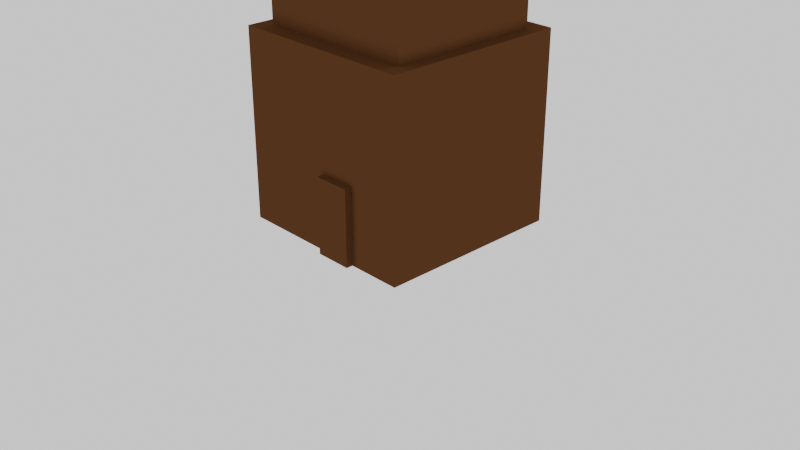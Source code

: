 # Source: tower.blend  (saved by Blender 4.5.90; exported with 4.5.12 LTS)
import bpy
from mathutils import Matrix  # noqa: F401  (used for matrix-valued properties, if any)

bpy.ops.wm.read_factory_settings(use_empty=True)
scene = bpy.context.scene
scene.name = 'Scene'

# ---- collections
col_collection = bpy.data.collections.new('Collection'); scene.collection.children.link(col_collection)

# ---- images (referenced by path relative to the original .blend; pixels are not part of the script)
import os
ASSET_DIR = os.environ.get("B2B_ASSET_DIR", "")  # directory of the original .blend (textures are referenced by path, not embedded)
HERE = os.path.dirname(os.path.abspath(__file__))  # packed textures are extracted next to this script under _unpacked/

def load_image(name, relpath, width, height, colorspace="sRGB"):
    """Load a texture the original file referenced (path relative to the .blend, or extracted next to this script)."""
    p = next((c for c in (os.path.join(HERE, relpath), os.path.join(ASSET_DIR, relpath)) if relpath and os.path.exists(c)), "")
    if p:
        img = bpy.data.images.load(p, check_existing=True)
        img.name = name
    else:  # same state as the original file: an image datablock whose file is absent (Cycles renders it pink)
        img = bpy.data.images.new(name, width, height)
        img.source = "FILE"
        img.filepath = "//" + (relpath or name)
    img.colorspace_settings.name = colorspace
    return img
img_bake = load_image('bake', 'tex/towerbake.png/towerbake.png', 1024, 1024, 'sRGB')

# ---- materials (node trees are filled in below, after node groups)
mat_material = bpy.data.materials.new('Material')
mat_material.alpha_threshold = 0.0
mat_material.thickness_mode = 'SLAB'
mat_material.roughness = 0.5
mat_material.line_color = (0.0, 0.0, 0.0, 1.0)

# ---- material node trees
mat_material.use_nodes = True; mat_material.node_tree.nodes.clear()
_N = mat_material.node_tree.nodes; _L = mat_material.node_tree.links
n0 = _N.new('ShaderNodeOutputMaterial'); n0.name = 'Material Output'; n0.location = (200, 100)
n1 = _N.new('ShaderNodeBsdfToon'); n1.name = 'Toon BSDF'; n1.location = (-200, 100)
n1.inputs[0].default_value = (0.09853, 0.04195, 0.01811, 1.0)
n2 = _N.new('ShaderNodeTexImage'); n2.name = 'Image Texture'; n2.location = (138, 401)
n2.image = img_bake
_L.new(n1.outputs[0], n0.inputs[0])
n0.is_active_output = True

# ---- world
world_world = bpy.data.worlds.new('World'); scene.world = world_world
world_world.use_nodes = True; world_world.node_tree.nodes.clear()
_N = world_world.node_tree.nodes; _L = world_world.node_tree.links
n0 = _N.new('ShaderNodeOutputWorld'); n0.name = 'World Output'; n0.location = (200, 100)
n1 = _N.new('ShaderNodeBackground'); n1.name = 'Background'; n1.location = (-200, 100)
n1.inputs[0].default_value = (1.0, 1.0, 1.0, 1.0)
_L.new(n1.outputs[0], n0.inputs[0])
n0.is_active_output = True
world_world.color = (0.05088, 0.05088, 0.05088)
world_world.sun_shadow_jitter_overblur = 0.0

# ---- cameras
cam_camera = bpy.data.cameras.new('Camera')
cam_camera.clip_end = 100.0
cam_camera.ortho_scale = 7.314

# ---- lights
light_point = bpy.data.lights.new('Point', 'POINT')
light_point.use_temperature = True
light_point.color = (1.0, 0.66, 0.15)
light_point.temperature = 6920.0

# ---- meshes
me_cube = bpy.data.meshes.new('Cube')
me_cube.from_pydata([(0.5, 0.5, 1.0), (0.5, 0.5, -1.0), (0.5, -0.5, 1.0), (0.5, -0.5, -1.0), (-0.5, 0.5, 1.0), (-0.5, 0.5, -1.0), (-0.5, -0.5, 1.0), (-0.5, -0.5, -1.0), (-0.4324, -0.4073, 0.9383), (-0.4324, -0.4073, 2.668), (-0.4324, 0.4073, 0.9383), (-0.4324, 0.4073, 2.668), (0.4324, -0.4073, 0.9383), (0.4324, -0.4073, 2.668), (0.4324, 0.4073, 0.9383), (0.4324, 0.4073, 2.668), (-0.06677, 0.3565, 2.582), (0.06677, 0.3565, 2.582), (0.2049, 0.2993, 2.582), (0.2993, 0.2049, 2.582), (0.3565, 0.06677, 2.582), (0.3565, -0.06677, 2.582), (0.2993, -0.2049, 2.582), (0.2049, -0.2993, 2.582), (0.06677, -0.3565, 2.582), (-0.06677, -0.3565, 2.582), (-0.2049, -0.2993, 2.582), (-0.2993, -0.2049, 2.582), (-0.3565, -0.06677, 2.582), (-0.3565, 0.06677, 2.582), (-0.2993, 0.2049, 2.582), (-0.2049, 0.2993, 2.582), (-0.06677, 0.1612, 3.624), (-0.1612, 0.06677, 3.624), (-0.1612, -0.06677, 3.624), (-0.06677, -0.1612, 3.624), (0.06677, -0.1612, 3.624), (0.1612, -0.06677, 3.624), (0.1612, 0.06677, 3.624), (0.06677, 0.1612, 3.624), (-0.2588, 0.06677, 3.103), (-0.2588, -0.06677, 3.103), (-0.06677, -0.2588, 3.103), (0.06677, -0.2588, 3.103), (0.2588, -0.06677, 3.103), (0.2588, 0.06677, 3.103), (-0.06677, 0.2588, 3.103), (0.06677, 0.2588, 3.103), (0.02277, -0.5392, -0.9936), (0.02277, -0.5392, -0.193), (0.02277, -0.4094, -0.9936), (0.02277, -0.4094, -0.193), (0.218, -0.5392, -0.9936), (0.218, -0.5392, -0.193), (0.218, -0.4094, -0.9936), (0.218, -0.4094, -0.193)], [], [(4, 2, 0), (2, 7, 3), (6, 5, 7), (1, 7, 5), (0, 3, 1), (4, 1, 5), (9, 10, 8), (11, 14, 10), (15, 12, 14), (13, 8, 12), (14, 8, 10), (11, 13, 15), (35, 37, 39), (32, 47, 46), (19, 39, 38), (23, 37, 36), (27, 35, 34), (31, 33, 32), (47, 18, 17), (31, 46, 16), (19, 45, 20), (44, 22, 21), (23, 43, 24), (42, 26, 25), (27, 41, 28), (40, 30, 29), (40, 34, 33), (42, 36, 35), (44, 38, 37), (49, 50, 48), (51, 54, 50), (55, 52, 54), (53, 48, 52), (54, 48, 50), (51, 53, 55), (4, 6, 2), (2, 6, 7), (6, 4, 5), (1, 3, 7), (0, 2, 3), (4, 0, 1), (9, 11, 10), (11, 15, 14), (15, 13, 12), (13, 9, 8), (14, 12, 8), (11, 9, 13), (39, 32, 33), (33, 34, 35), (35, 36, 37), (37, 38, 39), (39, 33, 35), (32, 39, 47), (19, 18, 39), (23, 22, 37), (27, 26, 35), (31, 30, 33), (47, 39, 18), (31, 32, 46), (19, 38, 45), (44, 37, 22), (23, 36, 43), (42, 35, 26), (27, 34, 41), (40, 33, 30), (40, 41, 34), (42, 43, 36), (44, 45, 38), (49, 51, 50), (51, 55, 54), (55, 53, 52), (53, 49, 48), (54, 52, 48), (51, 49, 53)])
me_cube.polygons.foreach_set('use_smooth', [True] * 74)
_k = set([(0, 1), (0, 2), (0, 4), (1, 3), (1, 5), (2, 3), (2, 6), (3, 7), (4, 5), (4, 6), (5, 7), (6, 7), (8, 9), (8, 10), (8, 12), (9, 11), (9, 13), (10, 11), (10, 14), (11, 15), (12, 13), (12, 14), (13, 15), (14, 15), (32, 33), (32, 39), (33, 34), (34, 35), (35, 36), (36, 37), (37, 38), (38, 39), (48, 49), (48, 50), (48, 52), (49, 51), (49, 53), (50, 51), (50, 54), (51, 55), (52, 53), (52, 54), (53, 55), (54, 55)])
me_cube.attributes.new('sharp_edge', 'BOOLEAN', 'EDGE').data.foreach_set('value', [ (min(e.vertices), max(e.vertices)) in _k for e in me_cube.edges])
_uv = me_cube.uv_layers.new(name='UVMap')
_uv.uv.foreach_set('vector', [0.9519, 0.6267, 0.7424, 0.4172, 0.9519, 0.4172, 0.0, 1.249e-08, 0.2095, 0.4172, 0.0, 0.4172, 0.2095, 1.249e-08, 0.419, 0.4172, 0.2095, 0.4172, 0.9519, 0.8362, 0.7424, 0.6267, 0.9519, 0.6267, 0.419, 1.249e-08, 0.6284, 0.4172, 0.419, 0.4172, 0.0, 0.4172, 0.2095, 0.8345, 0.0, 0.8345, 0.5718, 0.4172, 0.7424, 0.7781, 0.5718, 0.7781, 0.2095, 0.4172, 0.3906, 0.7781, 0.2095, 0.7781, 0.6284, 0.0, 0.7991, 0.3609, 0.6284, 0.3609, 0.3906, 0.4172, 0.5718, 0.7781, 0.3906, 0.7781, 0.3801, 0.9593, 0.2095, 0.7781, 0.3801, 0.7781, 0.5507, 0.9593, 0.3801, 0.7781, 0.5507, 0.7781, 0.04775, 0.8345, 0.06753, 0.8822, 0.01978, 0.902, 0.9336, 4.994e-08, 0.9616, 0.1105, 0.9336, 0.1105, 0.9519, 0.6408, 0.9519, 0.4172, 0.9716, 0.4198, 0.9047, 0.2209, 0.8641, 0.001044, 0.884, 3.418e-08, 0.9519, 0.8643, 0.9519, 0.6408, 0.9716, 0.6433, 0.6563, 0.999, 0.6158, 0.7791, 0.6356, 0.7781, 0.9616, 0.1105, 0.9905, 0.2199, 0.9616, 0.221, 0.9047, 0.2199, 0.9336, 0.1105, 0.9336, 0.221, 0.7991, 0.2187, 0.8321, 0.1104, 0.8279, 0.2209, 0.86, 0.1115, 0.8848, 0.2219, 0.8559, 0.2219, 0.6563, 0.998, 0.6853, 0.8886, 0.6853, 0.9991, 0.7132, 0.8886, 0.7422, 0.998, 0.7132, 0.9991, 0.5507, 0.9968, 0.5837, 0.8885, 0.5796, 0.999, 0.6117, 0.8896, 0.6365, 1.0, 0.6076, 1.0, 0.6117, 0.8896, 0.5879, 0.7781, 0.6158, 0.7791, 0.7132, 0.8886, 0.6853, 0.7781, 0.7132, 0.7781, 0.86, 0.1115, 0.8362, 7.643e-08, 0.8641, 0.001044, 0.8809, 0.2219, 0.9081, 0.3889, 0.8809, 0.3889, 0.7991, 0.2219, 0.84, 0.3889, 0.7991, 0.3889, 0.9081, 0.2219, 0.9352, 0.3889, 0.9081, 0.3889, 0.84, 0.2219, 0.8809, 0.3889, 0.84, 0.3889, 0.6828, 0.4018, 0.6556, 0.3609, 0.6828, 0.3609, 0.6556, 0.4018, 0.6284, 0.3609, 0.6556, 0.3609, 0.9519, 0.6267, 0.7424, 0.6267, 0.7424, 0.4172, 0.0, 1.249e-08, 0.2095, 1.249e-08, 0.2095, 0.4172, 0.2095, 1.249e-08, 0.419, 1.249e-08, 0.419, 0.4172, 0.9519, 0.8362, 0.7424, 0.8362, 0.7424, 0.6267, 0.419, 1.249e-08, 0.6284, 1.249e-08, 0.6284, 0.4172, 0.0, 0.4172, 0.2095, 0.4172, 0.2095, 0.8345, 0.5718, 0.4172, 0.7424, 0.4172, 0.7424, 0.7781, 0.2095, 0.4172, 0.3906, 0.4172, 0.3906, 0.7781, 0.6284, 0.0, 0.7991, 0.0, 0.7991, 0.3609, 0.3906, 0.4172, 0.5718, 0.4172, 0.5718, 0.7781, 0.3801, 0.9593, 0.2095, 0.9593, 0.2095, 0.7781, 0.5507, 0.9593, 0.3801, 0.9593, 0.3801, 0.7781, 0.01978, 0.902, 5.985e-09, 0.8822, 6.481e-09, 0.8543, 6.481e-09, 0.8543, 0.01978, 0.8345, 0.04775, 0.8345, 0.04775, 0.8345, 0.06753, 0.8543, 0.06753, 0.8822, 0.06753, 0.8822, 0.04775, 0.902, 0.01978, 0.902, 0.01978, 0.902, 6.481e-09, 0.8543, 0.04775, 0.8345, 0.9336, 4.994e-08, 0.9616, 4.994e-08, 0.9616, 0.1105, 0.9915, 0.6389, 0.9716, 0.6389, 0.9807, 0.4172, 0.9047, 0.2209, 0.8848, 0.2219, 0.8641, 0.001044, 0.9915, 0.8624, 0.9716, 0.8624, 0.9807, 0.6408, 0.6563, 0.999, 0.6365, 1.0, 0.6158, 0.7791, 0.9616, 0.1105, 0.9616, 4.994e-08, 0.9905, 0.2199, 0.9047, 0.2199, 0.9336, 4.994e-08, 0.9336, 0.1105, 0.7991, 0.2187, 0.8362, 7.643e-08, 0.8321, 0.1104, 0.86, 0.1115, 0.8641, 0.001044, 0.8848, 0.2219, 0.6563, 0.998, 0.6853, 0.7781, 0.6853, 0.8886, 0.7132, 0.8886, 0.7132, 0.7781, 0.7422, 0.998, 0.5507, 0.9968, 0.5879, 0.7781, 0.5837, 0.8885, 0.6117, 0.8896, 0.6158, 0.7791, 0.6365, 1.0, 0.6117, 0.8896, 0.5837, 0.8885, 0.5879, 0.7781, 0.7132, 0.8886, 0.6853, 0.8886, 0.6853, 0.7781, 0.86, 0.1115, 0.8321, 0.1104, 0.8362, 7.643e-08, 0.8809, 0.2219, 0.9081, 0.2219, 0.9081, 0.3889, 0.7991, 0.2219, 0.84, 0.2219, 0.84, 0.3889, 0.9081, 0.2219, 0.9352, 0.2219, 0.9352, 0.3889, 0.84, 0.2219, 0.8809, 0.2219, 0.8809, 0.3889, 0.6828, 0.4018, 0.6556, 0.4018, 0.6556, 0.3609, 0.6556, 0.4018, 0.6284, 0.4018, 0.6284, 0.3609])
me_cube.materials.append(mat_material)
me_cube.use_mirror_vertex_groups = False
me_cube.update()

# ---- objects
ob_cube = bpy.data.objects.new('Cube', me_cube)
ob_camera = bpy.data.objects.new('Camera', cam_camera)
ob_point = bpy.data.objects.new('Point', light_point)

# ---- transforms, parenting, visibility, modifiers, constraints
ob_cube.location = (0.0, 0.0, 1.0)
ob_cube.scale = (2.0, 2.0, 1.0)
ob_cube.lock_rotations_4d = False
ob_cube.empty_display_type = 'ARROWS'
ob_cube.lineart.crease_threshold = 0.0
ob_camera.location = (7.359, -6.926, 4.958)
ob_camera.rotation_euler = (1.109, 0.0, 0.8149)
ob_camera.lock_rotations_4d = False
ob_camera.empty_display_type = 'ARROWS'
ob_camera.color = (0.0, 0.0, 0.0, 0.0)
ob_camera.display_type = 'WIRE'
ob_camera.lineart.crease_threshold = 0.0
ob_point.location = (0.0, 0.0, 4.3)

# ---- collection membership
col_collection.objects.link(ob_cube)
col_collection.objects.link(ob_camera)
col_collection.objects.link(ob_point)

# ---- scene / render settings (as saved in the file)
scene.camera = ob_camera
scene.frame_start = 1; scene.frame_end = 250; scene.frame_set(0)
scene.render.engine = 'CYCLES'
scene.cycles.shading_system = True
bpy.context.view_layer.update()
